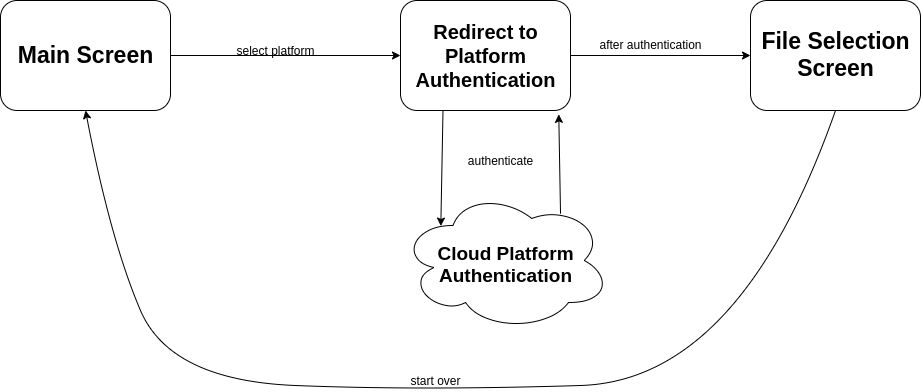

The diagram above was exported from draw.io. Its source (the exported page's mxGraphModel, read from the mxfile embedded in the PNG):
<mxGraphModel dx="981" dy="563" grid="1" gridSize="10" guides="1" tooltips="1" connect="1" arrows="1" fold="1" page="1" pageScale="1" pageWidth="1169" pageHeight="827" math="0" shadow="0">
  <root>
    <mxCell id="0" />
    <mxCell id="1" parent="0" />
    <mxCell id="rY1mBRWiuoJ8uHRJkPTD-2" value="" style="rounded=1;whiteSpace=wrap;html=1;" vertex="1" parent="1">
      <mxGeometry x="100" y="130" width="170" height="110" as="geometry" />
    </mxCell>
    <mxCell id="rY1mBRWiuoJ8uHRJkPTD-3" value="&lt;b&gt;&lt;font style=&quot;font-size: 23px&quot;&gt;Main Screen&lt;/font&gt;&lt;/b&gt;" style="text;html=1;align=center;verticalAlign=middle;resizable=0;points=[];autosize=1;" vertex="1" parent="1">
      <mxGeometry x="110" y="175" width="150" height="20" as="geometry" />
    </mxCell>
    <mxCell id="rY1mBRWiuoJ8uHRJkPTD-4" value="" style="endArrow=classic;html=1;exitX=1;exitY=0.5;exitDx=0;exitDy=0;" edge="1" parent="1" source="rY1mBRWiuoJ8uHRJkPTD-2">
      <mxGeometry width="50" height="50" relative="1" as="geometry">
        <mxPoint x="560" y="390" as="sourcePoint" />
        <mxPoint x="500" y="185" as="targetPoint" />
      </mxGeometry>
    </mxCell>
    <mxCell id="rY1mBRWiuoJ8uHRJkPTD-5" value="select platform" style="text;html=1;align=center;verticalAlign=middle;resizable=0;points=[];autosize=1;" vertex="1" parent="1">
      <mxGeometry x="330" y="170" width="90" height="20" as="geometry" />
    </mxCell>
    <mxCell id="rY1mBRWiuoJ8uHRJkPTD-6" value="" style="rounded=1;whiteSpace=wrap;html=1;" vertex="1" parent="1">
      <mxGeometry x="500" y="130" width="170" height="110" as="geometry" />
    </mxCell>
    <mxCell id="rY1mBRWiuoJ8uHRJkPTD-8" value="&lt;span style=&quot;font-size: 20px&quot;&gt;&lt;b&gt;Redirect to&lt;br&gt;Platform&lt;br&gt;Authentication&lt;br&gt;&lt;/b&gt;&lt;/span&gt;" style="text;html=1;align=center;verticalAlign=middle;resizable=0;points=[];autosize=1;" vertex="1" parent="1">
      <mxGeometry x="505" y="155" width="160" height="60" as="geometry" />
    </mxCell>
    <mxCell id="rY1mBRWiuoJ8uHRJkPTD-9" value="" style="endArrow=classic;html=1;exitX=0.25;exitY=1;exitDx=0;exitDy=0;entryX=0.192;entryY=0.254;entryDx=0;entryDy=0;entryPerimeter=0;" edge="1" parent="1" source="rY1mBRWiuoJ8uHRJkPTD-6" target="rY1mBRWiuoJ8uHRJkPTD-11">
      <mxGeometry width="50" height="50" relative="1" as="geometry">
        <mxPoint x="560" y="390" as="sourcePoint" />
        <mxPoint x="365" y="520" as="targetPoint" />
      </mxGeometry>
    </mxCell>
    <mxCell id="rY1mBRWiuoJ8uHRJkPTD-11" value="" style="ellipse;shape=cloud;whiteSpace=wrap;html=1;" vertex="1" parent="1">
      <mxGeometry x="500" y="320" width="210" height="140" as="geometry" />
    </mxCell>
    <mxCell id="rY1mBRWiuoJ8uHRJkPTD-12" value="&lt;b style=&quot;font-size: 19px&quot;&gt;Cloud Platform&lt;br&gt;Authentication&lt;/b&gt;" style="text;html=1;align=center;verticalAlign=middle;resizable=0;points=[];autosize=1;" vertex="1" parent="1">
      <mxGeometry x="530" y="374" width="150" height="40" as="geometry" />
    </mxCell>
    <mxCell id="rY1mBRWiuoJ8uHRJkPTD-14" value="" style="rounded=1;whiteSpace=wrap;html=1;" vertex="1" parent="1">
      <mxGeometry x="850" y="130" width="170" height="110" as="geometry" />
    </mxCell>
    <mxCell id="rY1mBRWiuoJ8uHRJkPTD-15" value="authenticate" style="text;html=1;align=center;verticalAlign=middle;resizable=0;points=[];autosize=1;" vertex="1" parent="1">
      <mxGeometry x="560" y="280" width="80" height="20" as="geometry" />
    </mxCell>
    <mxCell id="rY1mBRWiuoJ8uHRJkPTD-16" value="" style="endArrow=classic;html=1;exitX=1;exitY=0.5;exitDx=0;exitDy=0;entryX=0;entryY=0.5;entryDx=0;entryDy=0;" edge="1" parent="1" source="rY1mBRWiuoJ8uHRJkPTD-6" target="rY1mBRWiuoJ8uHRJkPTD-14">
      <mxGeometry width="50" height="50" relative="1" as="geometry">
        <mxPoint x="760" y="340" as="sourcePoint" />
        <mxPoint x="810" y="290" as="targetPoint" />
      </mxGeometry>
    </mxCell>
    <mxCell id="rY1mBRWiuoJ8uHRJkPTD-17" value="&lt;b&gt;&lt;font style=&quot;font-size: 23px&quot;&gt;File Selection&lt;br&gt;Screen&lt;br&gt;&lt;/font&gt;&lt;/b&gt;" style="text;html=1;align=center;verticalAlign=middle;resizable=0;points=[];autosize=1;" vertex="1" parent="1">
      <mxGeometry x="855" y="164" width="160" height="40" as="geometry" />
    </mxCell>
    <mxCell id="rY1mBRWiuoJ8uHRJkPTD-18" value="after authentication" style="text;html=1;align=center;verticalAlign=middle;resizable=0;points=[];autosize=1;" vertex="1" parent="1">
      <mxGeometry x="690" y="164" width="120" height="20" as="geometry" />
    </mxCell>
    <mxCell id="rY1mBRWiuoJ8uHRJkPTD-20" value="" style="curved=1;endArrow=classic;html=1;entryX=0.5;entryY=1;entryDx=0;entryDy=0;exitX=0.5;exitY=1;exitDx=0;exitDy=0;" edge="1" parent="1" source="rY1mBRWiuoJ8uHRJkPTD-14" target="rY1mBRWiuoJ8uHRJkPTD-2">
      <mxGeometry width="50" height="50" relative="1" as="geometry">
        <mxPoint x="610" y="530" as="sourcePoint" />
        <mxPoint x="290" y="280" as="targetPoint" />
        <Array as="points">
          <mxPoint x="840" y="510" />
          <mxPoint x="520" y="520" />
          <mxPoint x="270" y="510" />
          <mxPoint x="210" y="370" />
        </Array>
      </mxGeometry>
    </mxCell>
    <mxCell id="rY1mBRWiuoJ8uHRJkPTD-21" value="start over" style="text;html=1;align=center;verticalAlign=middle;resizable=0;points=[];autosize=1;" vertex="1" parent="1">
      <mxGeometry x="500" y="500" width="70" height="20" as="geometry" />
    </mxCell>
    <mxCell id="rY1mBRWiuoJ8uHRJkPTD-22" value="" style="endArrow=classic;html=1;exitX=0.762;exitY=0.166;exitDx=0;exitDy=0;exitPerimeter=0;entryX=0.931;entryY=1.035;entryDx=0;entryDy=0;entryPerimeter=0;" edge="1" parent="1" source="rY1mBRWiuoJ8uHRJkPTD-11" target="rY1mBRWiuoJ8uHRJkPTD-6">
      <mxGeometry width="50" height="50" relative="1" as="geometry">
        <mxPoint x="700" y="340" as="sourcePoint" />
        <mxPoint x="750" y="290" as="targetPoint" />
        <Array as="points" />
      </mxGeometry>
    </mxCell>
  </root>
</mxGraphModel>